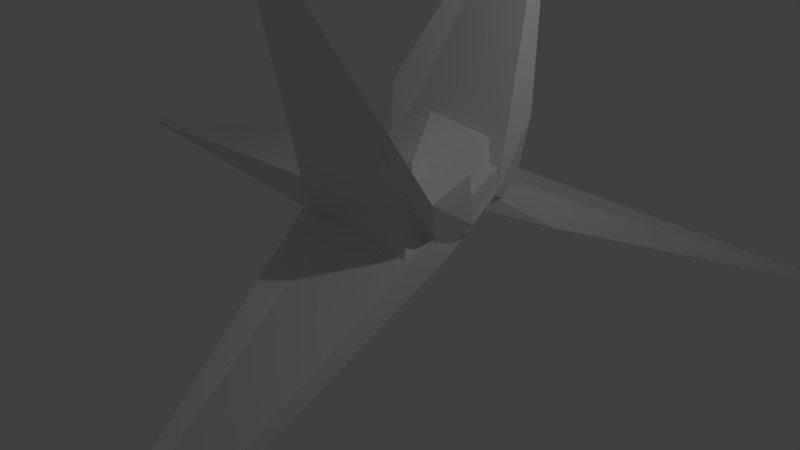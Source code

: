 # Source: player.blend  (saved by Blender 2.79.0; exported with 4.5.12 LTS)
import bpy
from mathutils import Matrix  # noqa: F401  (used for matrix-valued properties, if any)

bpy.ops.wm.read_factory_settings(use_empty=True)
scene = bpy.context.scene
scene.name = 'Scene'

# ---- collections
col_collection_1 = bpy.data.collections.new('Collection 1'); scene.collection.children.link(col_collection_1)

# ---- world
world_world = bpy.data.worlds.new('World'); scene.world = world_world
world_world.color = (0.05088, 0.05088, 0.05088)
world_world.use_sun_shadow = False
world_world.sun_shadow_jitter_overblur = 0.0
world_world.cycles.sampling_method = 'MANUAL'

# ---- cameras
cam_camera = bpy.data.cameras.new('Camera')
cam_camera.clip_end = 100.0
cam_camera.lens = 35.0
cam_camera.sensor_width = 32.0
cam_camera.sensor_height = 18.0
cam_camera.ortho_scale = 7.314
cam_camera.dof.focus_distance = 0.0
cam_camera.dof.aperture_fstop = 128.0

# ---- lights
light_lamp = bpy.data.lights.new('Lamp', 'POINT')
light_lamp.transmission_factor = 0.0
light_lamp.cutoff_distance = 30.0
light_lamp.energy = 100.0
light_lamp.shadow_buffer_clip_start = 1.001
light_lamp.shadow_soft_size = 0.1
light_lamp.shadow_maximum_resolution = 0.006
light_lamp.use_absolute_resolution = True

# ---- meshes
me_cube_001 = bpy.data.meshes.new('Cube.001')
me_cube_001.from_pydata([(-0.7892, -0.7214, 0.1783), (-0.8189, -0.5793, 0.805), (-1.0, 1.0, 0.3139), (-1.0, 1.0, 1.0), (1.128, -0.504, 0.9067), (1.088, -0.7646, 1.091), (1.0, 1.0, 0.8441), (0.4212, 7.337, 1.596)], [], [(0, 1, 3, 2), (2, 3, 7, 6), (6, 7, 5, 4), (4, 5, 1, 0), (2, 6, 4, 0), (7, 3, 1, 5)])
me_cube_001.use_remesh_preserve_volume = False
me_cube_001.use_remesh_preserve_attributes = False
me_cube_001.use_mirror_vertex_groups = False
me_cube_001.update()
me_cube_002 = bpy.data.meshes.new('Cube.002')
me_cube_002.from_pydata([(-1.0, -0.2693, 0.3098), (-0.8189, -0.5793, 0.805), (-1.0, 1.0, 0.3139), (-1.0, 1.0, 1.0), (1.0, -1.0, 0.6208), (1.027, -0.9723, 0.8857), (1.0, 1.0, 0.8441), (0.4212, 7.337, 1.596)], [], [(0, 1, 3, 2), (2, 3, 7, 6), (6, 7, 5, 4), (4, 5, 1, 0), (2, 6, 4, 0), (7, 3, 1, 5)])
me_cube_002.use_remesh_preserve_volume = False
me_cube_002.use_remesh_preserve_attributes = False
me_cube_002.use_mirror_vertex_groups = False
me_cube_002.update()
me_cube_004 = bpy.data.meshes.new('Cube.004')
me_cube_004.from_pydata([(-1.0, -0.2693, 0.3098), (-0.8189, -0.5793, 0.805), (-1.0, 1.0, 0.3139), (-1.0, 1.0, 1.0), (1.0, -1.0, 0.6208), (1.0, -1.0, 1.0), (1.0, 1.0, 0.8441), (0.4212, 7.337, 1.596)], [], [(0, 1, 3, 2), (2, 3, 7, 6), (6, 7, 5, 4), (4, 5, 1, 0), (2, 6, 4, 0), (7, 3, 1, 5)])
me_cube_004.use_remesh_preserve_volume = False
me_cube_004.use_remesh_preserve_attributes = False
me_cube_004.use_mirror_vertex_groups = False
me_cube_004.update()
me_cube_006 = bpy.data.meshes.new('Cube.006')
me_cube_006.from_pydata([(-1.0, -0.2693, 0.3098), (-0.8189, -0.5793, 0.805), (-1.0, 1.0, 0.3139), (-1.0, 1.0, 1.0), (1.0, -1.0, 0.6208), (1.0, -1.0, 1.0), (1.0, 1.0, 0.8441), (0.4212, 7.337, 1.596)], [], [(0, 1, 3, 2), (2, 3, 7, 6), (6, 7, 5, 4), (4, 5, 1, 0), (2, 6, 4, 0), (7, 3, 1, 5)])
me_cube_006.use_remesh_preserve_volume = False
me_cube_006.use_remesh_preserve_attributes = False
me_cube_006.use_mirror_vertex_groups = False
me_cube_006.update()
me_cube_007 = bpy.data.meshes.new('Cube.007')
me_cube_007.from_pydata([(-1.0, -0.2693, 0.3098), (-0.8189, -0.5793, 0.805), (-1.0, 1.0, 0.3139), (-0.9824, 1.014, 0.9657), (0.7208, -0.3281, 0.1255), (1.244, -0.7758, 1.006), (1.0, 1.0, 0.8441), (-0.09865, 7.259, 2.572)], [], [(0, 1, 3, 2), (2, 3, 7, 6), (6, 7, 5, 4), (4, 5, 1, 0), (2, 6, 4, 0), (7, 3, 1, 5)])
me_cube_007.use_remesh_preserve_volume = False
me_cube_007.use_remesh_preserve_attributes = False
me_cube_007.use_mirror_vertex_groups = False
me_cube_007.update()

# ---- objects
ob_cube = bpy.data.objects.new('Cube', me_cube_001)
ob_lamp = bpy.data.objects.new('Lamp', light_lamp)
ob_camera = bpy.data.objects.new('Camera', cam_camera)
ob_cube_001 = bpy.data.objects.new('Cube.001', me_cube_002)
ob_cube_003 = bpy.data.objects.new('Cube.003', me_cube_004)
ob_cube_002 = bpy.data.objects.new('Cube.002', me_cube_006)
ob_cube_005 = bpy.data.objects.new('Cube.005', me_cube_007)

# ---- transforms, parenting, visibility, modifiers, constraints
ob_cube.location = (0.294, 0.7674, 0.2234)
ob_cube.rotation_euler = (0.384, 0.0, 0.2426)
ob_cube.scale = (1.0, -1.0, 1.0)
ob_cube.lineart.crease_threshold = 0.0
ob_lamp.location = (4.076, 1.005, 5.904)
ob_lamp.rotation_euler = (0.6503, 0.05522, 1.866)
ob_lamp.lock_rotations_4d = False
ob_lamp.empty_display_type = 'ARROWS'
ob_lamp.color = (0.0, 0.0, 0.0, 0.0)
ob_lamp.lineart.crease_threshold = 0.0
ob_camera.location = (7.481, -6.508, 5.344)
ob_camera.rotation_euler = (1.109, 0.0, 0.8149)
ob_camera.lock_rotations_4d = False
ob_camera.empty_display_type = 'ARROWS'
ob_camera.color = (0.0, 0.0, 0.0, 0.0)
ob_camera.display_type = 'WIRE'
ob_camera.lineart.crease_threshold = 0.0
ob_cube_001.location = (0.574, 0.3042, 1.129)
ob_cube_001.rotation_euler = (1.752, 0.0, 0.1484)
ob_cube_001.scale = (-1.0, 0.53, 1.0)
ob_cube_001.lineart.crease_threshold = 0.0
ob_cube_003.location = (0.294, 0.7674, 0.2234)
ob_cube_003.rotation_euler = (-0.4939, 0.0, -0.4381)
ob_cube_003.lineart.crease_threshold = 0.0
ob_cube_002.location = (0.294, 1.699, 0.9762)
ob_cube_002.rotation_euler = (1.007, 0.0, 0.1484)
ob_cube_002.scale = (1.0, 0.52, 1.0)
ob_cube_002.lineart.crease_threshold = 0.0
ob_cube_005.location = (0.8167, 0.3742, 1.899)
ob_cube_005.rotation_euler = (-0.08727, 3.089, 1.571)
ob_cube_005.lineart.crease_threshold = 0.0

# ---- collection membership
col_collection_1.objects.link(ob_cube)
col_collection_1.objects.link(ob_lamp)
col_collection_1.objects.link(ob_camera)
col_collection_1.objects.link(ob_cube_001)
col_collection_1.objects.link(ob_cube_003)
col_collection_1.objects.link(ob_cube_002)
col_collection_1.objects.link(ob_cube_005)

# ---- scene / render settings (as saved in the file)
scene.camera = ob_camera
scene.frame_start = 1; scene.frame_end = 250; scene.frame_set(1)
scene.render.engine = 'BLENDER_EEVEE_NEXT'
scene.render.resolution_percentage = 50
scene.render.dither_intensity = 0.0
scene.cycles.use_denoising = False
scene.cycles.samples = 128
scene.cycles.sampling_pattern = 'TABULATED_SOBOL'
scene.cycles.use_adaptive_sampling = False
scene.cycles.use_light_tree = False
scene.cycles.blur_glossy = 0.0
scene.cycles.sample_clamp_indirect = 0.0
scene.view_settings.view_transform = 'Standard'
bpy.context.view_layer.update()
